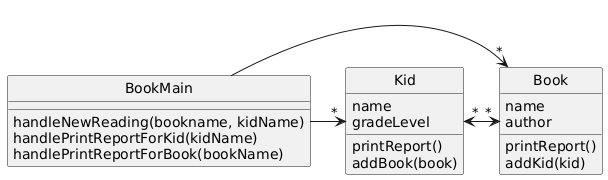

The diagram above was rendered by PlantUML. Its source (embedded in the PNG):
@startuml
skinparam style strictuml

class Book {
   name
   author
   printReport()
   addKid(kid)
}
class Kid {
   name
   gradeLevel
   printReport()
   addBook(book)
}

class BookMain {
   handleNewReading(bookname, kidName)
   handlePrintReportForKid(kidName)
   handlePrintReportForBook(bookName)
}
Kid "*" <-> "*" Book
BookMain -> "*" Kid
BookMain -> "*" Book
@enduml